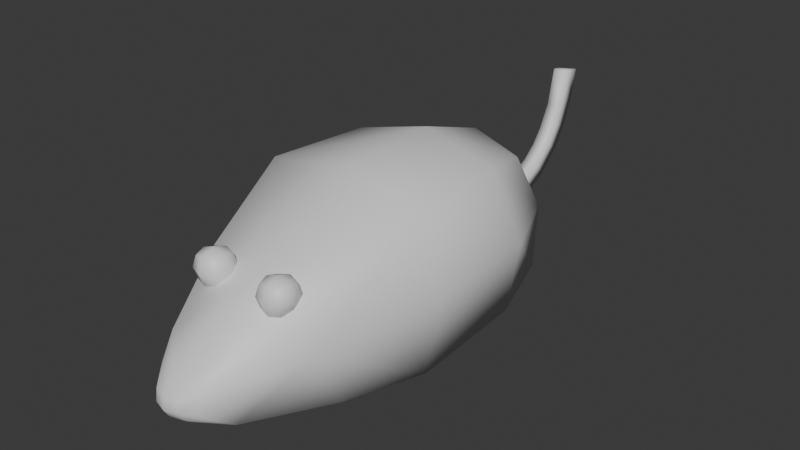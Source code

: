 # Source: Rat.blend  (saved by Blender 4.3.34; exported with 4.5.12 LTS)
import bpy
from mathutils import Matrix  # noqa: F401  (used for matrix-valued properties, if any)

bpy.ops.wm.read_factory_settings(use_empty=True)
scene = bpy.context.scene
scene.name = 'Scene'

# ---- collections
col_collection = bpy.data.collections.new('Collection'); scene.collection.children.link(col_collection)

# ---- materials (node trees are filled in below, after node groups)
mat_fur = bpy.data.materials.new('Fur')
mat_fur.alpha_threshold = 0.0
mat_fur.roughness = 0.5
mat_fur.line_color = (0.0, 0.0, 0.0, 1.0)
mat_eyes = bpy.data.materials.new('Eyes')

# ---- material node trees
mat_fur.use_nodes = True; mat_fur.node_tree.nodes.clear()
_N = mat_fur.node_tree.nodes; _L = mat_fur.node_tree.links
n0 = _N.new('ShaderNodeOutputMaterial'); n0.name = 'Material Output'; n0.location = (300, 300)
n1 = _N.new('ShaderNodeBsdfPrincipled'); n1.name = 'Principled BSDF'; n1.location = (10, 300)
n1.inputs[3].default_value = 1.45
_L.new(n1.outputs[0], n0.inputs[0])
n0.is_active_output = True
mat_eyes.use_nodes = True; mat_eyes.node_tree.nodes.clear()
_N = mat_eyes.node_tree.nodes; _L = mat_eyes.node_tree.links
n0 = _N.new('ShaderNodeBsdfPrincipled'); n0.name = 'Principled BSDF'; n0.location = (10, 300)
n1 = _N.new('ShaderNodeOutputMaterial'); n1.name = 'Material Output'; n1.location = (300, 300)
_L.new(n0.outputs[0], n1.inputs[0])
n1.is_active_output = True

# ---- world
world_world = bpy.data.worlds.new('World'); scene.world = world_world
world_world.use_nodes = True; world_world.node_tree.nodes.clear()
_N = world_world.node_tree.nodes; _L = world_world.node_tree.links
n0 = _N.new('ShaderNodeOutputWorld'); n0.name = 'World Output'; n0.location = (300, 300)
n1 = _N.new('ShaderNodeBackground'); n1.name = 'Background'; n1.location = (10, 300)
n1.inputs[0].default_value = (0.05088, 0.05088, 0.05088, 1.0)
_L.new(n1.outputs[0], n0.inputs[0])
n0.is_active_output = True
world_world.color = (0.05088, 0.05088, 0.05088)
world_world.sun_shadow_jitter_overblur = 0.0

# ---- meshes
me_cube = bpy.data.meshes.new('Cube')
me_cube.from_pydata([(-0.8164, -1.048, -0.9484), (-0.7425, -0.9751, 0.3261), (-0.6229, 0.6229, -0.8265), (-0.5, 0.5, 0.1745), (0.8164, -1.048, -0.9484), (0.7425, -0.9751, 0.3261), (0.6229, 0.6229, -0.8265), (0.5, 0.5, 0.1745), (0.3218, -2.462, -0.8334), (0.2919, -2.452, -0.3492), (-0.2981, -2.433, -0.3428), (-0.3442, -2.388, -0.8385), (0.2095, -2.711, -0.6537), (-4.424e-09, -2.8, -0.6738), (6.985e-10, -2.71, -0.4916), (-0.2063, -2.684, -0.6467), (-3.347e-08, -2.682, -0.8105), (-0.8166, -0.0355, -0.8844), (-0.9185, -0.9836, -0.2652), (-0.6636, -0.06306, 0.302), (-0.6381, 0.6381, -0.2665), (-7.451e-09, 0.7813, -0.8843), (-5.588e-09, 0.6096, 0.2603), (0.6381, 0.6381, -0.2665), (0.8166, -0.0355, -0.8844), (0.6636, -0.06306, 0.302), (0.9185, -0.9836, -0.2652), (0.0, -0.9951, -0.9959), (3.725e-09, -0.9873, 0.4527), (0.1534, -2.6, -0.8206), (0.256, -2.613, -0.7435), (0.1075, -2.771, -0.6674), (-1.467e-08, -2.756, -0.7479), (0.2382, -2.65, -0.5264), (0.1242, -2.591, -0.4145), (1.63e-09, -2.785, -0.5865), (-0.1242, -2.59, -0.4145), (-0.2607, -2.578, -0.5182), (-0.1077, -2.77, -0.6672), (-0.2753, -2.546, -0.7162), (-0.1539, -2.598, -0.8207), (-0.6287, -1.757, -0.8985), (0.6282, -1.759, -0.8984), (0.5183, -1.837, -0.02217), (-0.5184, -1.837, -0.02216), (-0.9239, -0.04697, -0.2493), (1.863e-09, 0.8781, -0.2581), (0.9239, -0.04697, -0.2493), (0.0, -0.01389, -1.0), (-5.588e-09, -0.05236, 0.4794), (5.981e-09, -1.991, -0.03997), (-0.553, -1.969, -0.4674), (0.5524, -1.971, -0.4678), (0.1251, -2.718, -0.7491), (0.1153, -2.75, -0.5684), (-0.1157, -2.749, -0.5683), (-0.1255, -2.716, -0.7486), (-5.521e-05, -1.949, -0.895), (0.06, 2.056, 0.4002), (0.06, 1.881, 0.4218), (0.06, 2.017, 0.1783), (0.06, 1.806, 0.1065), (0.06, 1.913, -0.09754), (0.06, 1.729, -0.05694), (0.06, 1.784, -0.2959), (0.06, 1.635, -0.1931), (0.06, 1.589, -0.4784), (0.06, 1.477, -0.335), (0.06, 1.34, -0.6045), (0.06, 1.238, -0.4508), (0.06, 1.053, -0.6759), (0.06, 0.9218, -0.5087), (0.06, 0.6971, -0.6917), (0.06, 0.703, -0.5101), (-0.06, 2.061, 0.3978), (-0.06, 1.879, 0.4231), (-0.06, 1.811, 0.1123), (-0.06, 1.974, 0.0452), (-0.06, 1.849, -0.2122), (-0.06, 1.701, -0.1036), (-0.06, 1.603, -0.228), (-0.06, 1.67, -0.4127), (-0.06, 1.48, -0.3307), (-0.06, 1.486, -0.5391), (-0.06, 1.341, -0.4096), (-0.06, 1.289, -0.6209), (-0.06, 1.17, -0.4673), (-0.06, 1.071, -0.6719), (-0.06, 0.9456, -0.5068), (-0.06, 0.6973, -0.6938), (-0.06, 0.703, -0.5101), (0.2206, -2.092, -0.1337), (0.2206, -2.092, 0.05124), (0.2206, -1.908, -0.1337), (0.2206, -1.908, 0.05124), (0.4056, -2.092, -0.1337), (0.4056, -2.092, 0.05124), (0.4056, -1.908, -0.1337), (0.4056, -1.908, 0.05124), (0.2003, -2.0, -0.154), (0.2003, -2.113, -0.04124), (0.2003, -2.0, 0.0715), (0.2003, -1.887, -0.04124), (0.3131, -1.887, -0.154), (0.3131, -1.887, 0.0715), (0.4258, -1.887, -0.04124), (0.4258, -2.0, -0.154), (0.4258, -2.0, 0.0715), (0.4258, -2.113, -0.04124), (0.3131, -2.113, -0.154), (0.3131, -2.113, 0.0715), (0.1578, -2.0, -0.04124), (0.3131, -1.845, -0.04124), (0.4684, -2.0, -0.04124), (0.3131, -2.155, -0.04124), (0.3131, -2.0, -0.1965), (0.3131, -2.0, 0.114), (-0.4056, -2.092, -0.1337), (-0.4056, -2.092, 0.05124), (-0.4056, -1.908, -0.1337), (-0.4056, -1.908, 0.05124), (-0.2206, -2.092, -0.1337), (-0.2206, -2.092, 0.05124), (-0.2206, -1.908, -0.1337), (-0.2206, -1.908, 0.05124), (-0.4258, -2.0, -0.154), (-0.4258, -2.113, -0.04124), (-0.4258, -2.0, 0.0715), (-0.4258, -1.887, -0.04124), (-0.3131, -1.887, -0.154), (-0.3131, -1.887, 0.0715), (-0.2003, -1.887, -0.04124), (-0.2003, -2.0, -0.154), (-0.2003, -2.0, 0.0715), (-0.2003, -2.113, -0.04124), (-0.3131, -2.113, -0.154), (-0.3131, -2.113, 0.0715), (-0.4684, -2.0, -0.04124), (-0.3131, -1.845, -0.04124), (-0.1578, -2.0, -0.04124), (-0.3131, -2.155, -0.04124), (-0.3131, -2.0, -0.1965), (-0.3131, -2.0, 0.114)], [], [(0, 18, 45, 17), (18, 1, 19, 45), (45, 19, 3, 20), (17, 45, 20, 2), (2, 20, 46, 21), (20, 3, 22, 46), (46, 22, 7, 23), (21, 46, 23, 6), (6, 23, 47, 24), (23, 7, 25, 47), (47, 25, 5, 26), (24, 47, 26, 4), (2, 21, 48, 17), (21, 6, 24, 48), (48, 24, 4, 27), (17, 48, 27, 0), (7, 22, 49, 25), (22, 3, 19, 49), (49, 19, 1, 28), (25, 49, 28, 5), (5, 28, 50, 43), (1, 44, 50, 28), (10, 36, 50, 44), (14, 34, 50, 36), (9, 43, 50, 34), (1, 18, 51, 44), (0, 41, 51, 18), (11, 39, 51, 41), (15, 37, 51, 39), (10, 44, 51, 37), (4, 26, 52, 42), (5, 43, 52, 26), (9, 33, 52, 43), (12, 30, 52, 33), (8, 42, 52, 30), (8, 30, 53, 29), (30, 12, 31, 53), (53, 31, 13, 32), (29, 53, 32, 16), (9, 34, 54, 33), (34, 14, 35, 54), (54, 35, 13, 31), (33, 54, 31, 12), (10, 37, 55, 36), (37, 15, 38, 55), (55, 38, 13, 35), (36, 55, 35, 14), (11, 40, 56, 39), (40, 16, 32, 56), (56, 32, 13, 38), (39, 56, 38, 15), (0, 27, 57, 41), (4, 42, 57, 27), (8, 29, 57, 42), (16, 40, 57, 29), (11, 41, 57, 40), (88, 87, 89, 90), (63, 62, 61), (80, 82, 67, 65), (67, 69, 68, 66), (65, 64, 62, 63), (82, 81, 83, 84), (69, 86, 88, 71), (67, 66, 64, 65), (74, 77, 76, 75), (70, 87, 85, 68), (80, 81, 82), (86, 85, 87, 88), (69, 71, 70, 68), (79, 80, 65, 63), (71, 73, 72, 70), (61, 59, 75, 76), (60, 74, 58), (62, 77, 60), (78, 81, 80, 79), (62, 78, 77), (64, 78, 62), (76, 79, 63, 61), (66, 81, 64), (66, 83, 81), (68, 83, 66), (68, 85, 83), (60, 58, 59, 61), (84, 83, 85, 86), (71, 88, 90, 73), (77, 78, 79, 76), (58, 74, 75, 59), (61, 62, 60), (89, 87, 70, 72), (60, 77, 74), (64, 81, 78), (67, 82, 84), (69, 67, 84), (69, 84, 86), (73, 90, 89, 72), (91, 100, 111, 99), (100, 92, 101, 111), (111, 101, 94, 102), (99, 111, 102, 93), (93, 102, 112, 103), (102, 94, 104, 112), (112, 104, 98, 105), (103, 112, 105, 97), (97, 105, 113, 106), (105, 98, 107, 113), (113, 107, 96, 108), (106, 113, 108, 95), (95, 108, 114, 109), (108, 96, 110, 114), (114, 110, 92, 100), (109, 114, 100, 91), (93, 103, 115, 99), (103, 97, 106, 115), (115, 106, 95, 109), (99, 115, 109, 91), (98, 104, 116, 107), (104, 94, 101, 116), (116, 101, 92, 110), (107, 116, 110, 96), (117, 126, 137, 125), (126, 118, 127, 137), (137, 127, 120, 128), (125, 137, 128, 119), (119, 128, 138, 129), (128, 120, 130, 138), (138, 130, 124, 131), (129, 138, 131, 123), (123, 131, 139, 132), (131, 124, 133, 139), (139, 133, 122, 134), (132, 139, 134, 121), (121, 134, 140, 135), (134, 122, 136, 140), (140, 136, 118, 126), (135, 140, 126, 117), (119, 129, 141, 125), (129, 123, 132, 141), (141, 132, 121, 135), (125, 141, 135, 117), (124, 130, 142, 133), (130, 120, 127, 142), (142, 127, 118, 136), (133, 142, 136, 122)])
me_cube.polygons.foreach_set('use_smooth', [True] * 143)
me_cube.polygons.foreach_set('material_index', [0, 0, 0, 0, 0, 0, 0, 0, 0, 0, 0, 0, 0, 0, 0, 0, 0, 0, 0, 0, 0, 0, 0, 0, 0, 0, 0, 0, 0, 0, 0, 0, 0, 0, 0, 0, 0, 0, 0, 0, 0, 0, 0, 0, 0, 0, 0, 0, 0, 0, 0, 0, 0, 0, 0, 0, 0, 0, 0, 0, 0, 0, 0, 0, 0, 0, 0, 0, 0, 0, 0, 0, 0, 0, 0, 0, 0, 0, 0, 0, 0, 0, 0, 0, 0, 0, 0, 0, 0, 0, 0, 0, 0, 0, 0, 1, 1, 1, 1, 1, 1, 1, 1, 1, 1, 1, 1, 1, 1, 1, 1, 1, 1, 1, 1, 1, 1, 1, 1, 1, 1, 1, 1, 1, 1, 1, 1, 1, 1, 1, 1, 1, 1, 1, 1, 1, 1, 1, 1, 1, 1, 1, 1])
_k = {(2, 17): 0.35037, (0, 17): 0.35037, (0, 18): 0.3066, (1, 18): 0.3066, (6, 21): 0.35037, (2, 21): 0.35037, (4, 24): 0.35037, (6, 24): 0.35037, (5, 26): 0.3066, (4, 26): 0.3066, (0, 27): 0.68909, (4, 27): 0.68909, (5, 28): 0.3066, (1, 28): 0.3066, (16, 29): 0.74361, (8, 29): 0.74361, (8, 30): 0.74361, (12, 30): 0.74361, (12, 33): 0.74361, (9, 33): 0.74361, (9, 34): 0.3066, (14, 34): 0.3066, (14, 36): 0.3066, (10, 36): 0.3066, (10, 37): 0.3066, (15, 37): 0.3066, (15, 39): 0.3066, (11, 39): 0.3066, (11, 40): 0.74361, (16, 40): 0.74361, (11, 41): 0.74361, (0, 41): 0.74361, (4, 42): 0.74361, (8, 42): 0.74361, (5, 43): 0.3066, (9, 43): 0.3066, (1, 44): 0.3066, (10, 44): 0.3066}
me_cube.attributes.new('crease_edge', 'FLOAT', 'EDGE').data.foreach_set('value', [_k.get((min(e.vertices), max(e.vertices)), 0.0) for e in me_cube.edges])
_uv = me_cube.uv_layers.new(name='UVMap')
_uv.uv.foreach_set('vector', [0.5492, 0.311, 0.6693, 0.3207, 0.6759, 0.4857, 0.5646, 0.4892, 0.6693, 0.3207, 0.7746, 0.3183, 0.7746, 0.4783, 0.6759, 0.4857, 0.6759, 0.4857, 0.7746, 0.4783, 0.7554, 0.5765, 0.6774, 0.6038, 0.5646, 0.4892, 0.6759, 0.4857, 0.6774, 0.6038, 0.5787, 0.6031, 0.4714, 0.8285, 0.375, 0.8285, 0.3651, 0.7176, 0.4764, 0.7201, 0.375, 0.8285, 0.306, 0.801, 0.2882, 0.7132, 0.3651, 0.7176, 0.3651, 0.7176, 0.2882, 0.7132, 0.3092, 0.6248, 0.379, 0.6036, 0.4764, 0.7201, 0.3651, 0.7176, 0.379, 0.6036, 0.4754, 0.6089, 0.9704, 0.5917, 0.8718, 0.5924, 0.8733, 0.4742, 0.9845, 0.4777, 0.8718, 0.5924, 0.7937, 0.5651, 0.7746, 0.4669, 0.8733, 0.4742, 0.8733, 0.4742, 0.7746, 0.4669, 0.7746, 0.3069, 0.8799, 0.3092, 0.9845, 0.4777, 0.8733, 0.4742, 0.8799, 0.3092, 1.0, 0.2995, 0.03416, 0.02747, 0.144, 8.66e-09, 0.144, 0.1411, -1.286e-08, 0.144, 0.144, 8.66e-09, 0.254, 0.02741, 0.2882, 0.1439, 0.144, 0.1411, 0.144, 0.1411, 0.2882, 0.1439, 0.2882, 0.3229, 0.1441, 0.314, -1.286e-08, 0.144, 0.144, 0.1411, 0.1441, 0.314, 8.403e-05, 0.323, 0.353, 0.01354, 0.4427, -2.107e-08, 0.4331, 0.1095, 0.3159, 0.1057, 0.4427, -2.107e-08, 0.5287, 0.02894, 0.5492, 0.1261, 0.4331, 0.1095, 0.4331, 0.1095, 0.5492, 0.1261, 0.5492, 0.2853, 0.4187, 0.2728, 0.3159, 0.1057, 0.4331, 0.1095, 0.4187, 0.2728, 0.2882, 0.2625, 0.2882, 0.2625, 0.4187, 0.2728, 0.4024, 0.4599, 0.3137, 0.4247, 0.5492, 0.2853, 0.4959, 0.4406, 0.4024, 0.4599, 0.4187, 0.2728, 0.4474, 0.549, 0.4143, 0.5756, 0.4024, 0.4599, 0.4959, 0.4406, 0.3905, 0.5965, 0.3707, 0.5718, 0.4024, 0.4599, 0.4143, 0.5756, 0.3434, 0.5435, 0.3137, 0.4247, 0.4024, 0.4599, 0.3707, 0.5718, 0.7746, 0.3183, 0.6693, 0.3207, 0.6317, 0.1445, 0.7109, 0.1658, 0.5492, 0.311, 0.5561, 0.1842, 0.6317, 0.1445, 0.6693, 0.3207, 0.5658, 0.07013, 0.5871, 0.04128, 0.6317, 0.1445, 0.5561, 0.1842, 0.5992, 0.01604, 0.6219, 0.03472, 0.6317, 0.1445, 0.5871, 0.04128, 0.6532, 0.06004, 0.7109, 0.1658, 0.6317, 0.1445, 0.6219, 0.03472, 1.0, 0.2995, 0.8799, 0.3092, 0.9175, 0.1328, 0.993, 0.1724, 0.7746, 0.3069, 0.8382, 0.1543, 0.9175, 0.1328, 0.8799, 0.3092, 0.897, 0.04518, 0.9287, 0.01055, 0.9175, 0.1328, 0.8382, 0.1543, 0.9512, -2.491e-09, 0.9669, 0.01809, 0.9175, 0.1328, 0.9287, 0.01055, 0.9826, 0.04562, 0.993, 0.1724, 0.9175, 0.1328, 0.9669, 0.01809, 0.201, 0.5711, 0.1895, 0.5969, 0.1664, 0.6156, 0.1713, 0.5953, 0.6437, 0.6038, 0.6582, 0.6118, 0.6551, 0.6298, 0.6415, 0.6269, 0.6415, 0.6269, 0.6551, 0.6298, 0.6539, 0.6488, 0.6415, 0.649, 0.1713, 0.5953, 0.1664, 0.6156, 0.1443, 0.6224, 0.1443, 0.6097, 0.3434, 0.5435, 0.3707, 0.5718, 0.3695, 0.6036, 0.3495, 0.5832, 0.7023, 0.6261, 0.6873, 0.6482, 0.6694, 0.6485, 0.6728, 0.6281, 0.6728, 0.6281, 0.6694, 0.6485, 0.6539, 0.6488, 0.6551, 0.6298, 0.6814, 0.6063, 0.6728, 0.6281, 0.6551, 0.6298, 0.6582, 0.6118, 0.7185, 0.7003, 0.6854, 0.6943, 0.6735, 0.6689, 0.703, 0.6699, 0.6219, 0.03472, 0.5992, 0.01604, 0.5958, -9.797e-09, 0.6132, 0.003529, 0.6735, 0.6689, 0.6558, 0.6678, 0.6539, 0.6488, 0.6694, 0.6485, 0.703, 0.6699, 0.6735, 0.6689, 0.6694, 0.6485, 0.6873, 0.6482, 0.5658, 0.07013, 0.5691, 0.03133, 0.5815, 0.009975, 0.5871, 0.04128, 0.1171, 0.5951, 0.1443, 0.6097, 0.1443, 0.6224, 0.1222, 0.6153, 0.6424, 0.6711, 0.6415, 0.649, 0.6539, 0.6488, 0.6558, 0.6678, 0.5871, 0.04128, 0.5815, 0.009975, 0.5958, -9.797e-09, 0.5992, 0.01604, 8.403e-05, 0.323, 0.1441, 0.314, 0.1442, 0.4813, 0.03326, 0.4475, 0.2882, 0.3229, 0.255, 0.4477, 0.1442, 0.4813, 0.1441, 0.314, 0.201, 0.5711, 0.1713, 0.5953, 0.1442, 0.4813, 0.255, 0.4477, 0.1443, 0.6097, 0.1171, 0.5951, 0.1442, 0.4813, 0.1713, 0.5953, 0.08352, 0.5583, 0.03326, 0.4475, 0.1442, 0.4813, 0.1171, 0.5951, 0.8007, 0.8457, 0.8372, 0.8466, 0.7993, 0.9006, 0.7746, 0.8796, 0.592, 0.6991, 0.5663, 0.6781, 0.6062, 0.6706, 0.5408, 0.61, 0.5408, 0.6341, 0.5196, 0.6347, 0.5196, 0.6036, 0.5811, 0.7644, 0.5913, 0.8102, 0.5589, 0.813, 0.5492, 0.7647, 0.5835, 0.727, 0.553, 0.7177, 0.5663, 0.6781, 0.592, 0.6991, 0.8349, 0.7526, 0.867, 0.7355, 0.8643, 0.7747, 0.8306, 0.7805, 0.5196, 0.6795, 0.5408, 0.6917, 0.5408, 0.7319, 0.5196, 0.7361, 0.5811, 0.7644, 0.5492, 0.7647, 0.553, 0.7177, 0.5835, 0.727, 0.7981, 0.5924, 0.8372, 0.6431, 0.81, 0.6583, 0.7746, 0.6148, 0.5196, 0.7144, 0.4984, 0.7112, 0.4984, 0.6724, 0.5196, 0.6633, 0.8342, 0.7244, 0.867, 0.7355, 0.8349, 0.7526, 0.8198, 0.8104, 0.854, 0.8109, 0.8372, 0.8466, 0.8007, 0.8457, 0.5913, 0.8102, 0.6178, 0.8602, 0.5804, 0.8604, 0.5589, 0.813, 0.7397, 0.6991, 0.7397, 0.7225, 0.7186, 0.7158, 0.7185, 0.6905, 0.6178, 0.8602, 0.6415, 0.8906, 0.6171, 0.9114, 0.5804, 0.8604, 0.7185, 0.6606, 0.7186, 0.604, 0.7397, 0.6038, 0.7397, 0.6595, 0.4978, 0.6432, 0.4772, 0.6036, 0.4984, 0.6036, 0.4975, 0.6949, 0.4765, 0.6676, 0.4978, 0.6432, 0.859, 0.6886, 0.867, 0.7355, 0.8342, 0.7244, 0.8278, 0.6972, 0.4975, 0.6949, 0.4764, 0.7171, 0.4765, 0.6676, 0.4977, 0.7344, 0.4764, 0.7171, 0.4975, 0.6949, 0.7397, 0.6595, 0.7397, 0.6991, 0.7185, 0.6905, 0.7185, 0.6606, 0.4984, 0.7741, 0.4769, 0.7592, 0.4977, 0.7344, 0.5196, 0.6184, 0.4984, 0.6369, 0.4984, 0.6036, 0.5196, 0.6633, 0.4984, 0.6369, 0.5196, 0.6184, 0.5196, 0.6633, 0.4984, 0.6724, 0.4984, 0.6369, 0.5931, 0.6335, 0.6194, 0.6038, 0.6415, 0.6256, 0.6062, 0.6706, 0.8306, 0.7805, 0.8643, 0.7747, 0.854, 0.8109, 0.8198, 0.8104, 0.5196, 0.7361, 0.5408, 0.7319, 0.5408, 0.7744, 0.5196, 0.7744, 0.8372, 0.6431, 0.859, 0.6886, 0.8278, 0.6972, 0.81, 0.6583, 0.1767, 0.6623, 0.1979, 0.6615, 0.1979, 0.6927, 0.1767, 0.6923, 0.6062, 0.6706, 0.5663, 0.6781, 0.5931, 0.6335, 0.4984, 0.7772, 0.4984, 0.7112, 0.5196, 0.7144, 0.5196, 0.7772, 0.4978, 0.6432, 0.4765, 0.6676, 0.4772, 0.6036, 0.4977, 0.7344, 0.4769, 0.7592, 0.4764, 0.7171, 0.5196, 0.6347, 0.5408, 0.6341, 0.5408, 0.6605, 0.5196, 0.6795, 0.5196, 0.6347, 0.5408, 0.6605, 0.5196, 0.6795, 0.5408, 0.6605, 0.5408, 0.6917, 0.1555, 0.6615, 0.1767, 0.6615, 0.1767, 0.6939, 0.1555, 0.6935, 0.233, 0.6543, 0.233, 0.6378, 0.2527, 0.6422, 0.2483, 0.6613, 0.233, 0.6378, 0.2396, 0.6224, 0.2565, 0.6224, 0.2527, 0.6422, 0.2527, 0.6422, 0.2565, 0.6224, 0.2715, 0.629, 0.2719, 0.6459, 0.2483, 0.6613, 0.2527, 0.6422, 0.2719, 0.6459, 0.2649, 0.6609, 0.03298, 0.6997, 0.01594, 0.7006, 0.01715, 0.681, 0.03803, 0.6842, 0.01594, 0.7006, 0.001783, 0.6945, 9.634e-09, 0.6778, 0.01715, 0.681, 0.01715, 0.681, 9.634e-09, 0.6778, 0.006836, 0.6623, 0.0221, 0.6614, 0.03803, 0.6842, 0.01715, 0.681, 0.0221, 0.6614, 0.03803, 0.6675, 0.08473, 0.6999, 0.07774, 0.6848, 0.09688, 0.6811, 0.1013, 0.7002, 0.07774, 0.6848, 0.07804, 0.668, 0.09311, 0.6613, 0.09688, 0.6811, 0.09688, 0.6811, 0.09311, 0.6613, 0.11, 0.6613, 0.1166, 0.6767, 0.1013, 0.7002, 0.09688, 0.6811, 0.1166, 0.6767, 0.1166, 0.6932, 0.0006078, 0.629, 0.01555, 0.6224, 0.0188, 0.642, -4.963e-09, 0.6457, 0.01555, 0.6224, 0.03249, 0.6226, 0.03887, 0.638, 0.0188, 0.642, 0.0188, 0.642, 0.03887, 0.638, 0.03887, 0.6546, 0.02332, 0.6614, -4.963e-09, 0.6457, 0.0188, 0.642, 0.02332, 0.6614, 0.006987, 0.661, 0.1166, 0.6544, 0.1166, 0.6378, 0.1364, 0.6419, 0.132, 0.6613, 0.1166, 0.6378, 0.1233, 0.6225, 0.1402, 0.6224, 0.1364, 0.6419, 0.1364, 0.6419, 0.1402, 0.6224, 0.1552, 0.6292, 0.1555, 0.6459, 0.132, 0.6613, 0.1364, 0.6419, 0.1555, 0.6459, 0.1486, 0.6611, 0.1566, 0.6551, 0.1555, 0.6383, 0.1738, 0.6417, 0.1713, 0.6615, 0.1555, 0.6383, 0.1625, 0.623, 0.1785, 0.6224, 0.1738, 0.6417, 0.1738, 0.6417, 0.1785, 0.6224, 0.1943, 0.6289, 0.1943, 0.6455, 0.1713, 0.6615, 0.1738, 0.6417, 0.1943, 0.6455, 0.1883, 0.661, 0.233, 0.6932, 0.233, 0.6767, 0.2527, 0.6811, 0.2483, 0.7002, 0.233, 0.6767, 0.2396, 0.6613, 0.2565, 0.6613, 0.2527, 0.6811, 0.2527, 0.6811, 0.2565, 0.6613, 0.2715, 0.6679, 0.2719, 0.6848, 0.2483, 0.7002, 0.2527, 0.6811, 0.2719, 0.6848, 0.2649, 0.6999, 0.07269, 0.6997, 0.05564, 0.7006, 0.05685, 0.681, 0.07774, 0.6842, 0.05564, 0.7006, 0.04149, 0.6945, 0.03971, 0.6778, 0.05685, 0.681, 0.05685, 0.681, 0.03971, 0.6778, 0.04654, 0.6623, 0.0618, 0.6614, 0.07774, 0.6842, 0.05685, 0.681, 0.0618, 0.6614, 0.07774, 0.6675, 0.1236, 0.6999, 0.1166, 0.6848, 0.1358, 0.6811, 0.1402, 0.7002, 0.1166, 0.6848, 0.1169, 0.668, 0.132, 0.6613, 0.1358, 0.6811, 0.1358, 0.6811, 0.132, 0.6613, 0.1489, 0.6613, 0.1555, 0.6767, 0.1402, 0.7002, 0.1358, 0.6811, 0.1555, 0.6767, 0.1555, 0.6932, 0.07075, 0.661, 0.05442, 0.6614, 0.05894, 0.642, 0.07774, 0.6457, 0.05442, 0.6614, 0.03887, 0.6546, 0.03887, 0.638, 0.05894, 0.642, 0.05894, 0.642, 0.03887, 0.638, 0.04525, 0.6226, 0.06219, 0.6224, 0.07774, 0.6457, 0.05894, 0.642, 0.06219, 0.6224, 0.07713, 0.629, 0.07774, 0.6544, 0.07774, 0.6378, 0.09753, 0.6419, 0.09313, 0.6613, 0.07774, 0.6378, 0.08441, 0.6225, 0.1013, 0.6224, 0.09753, 0.6419, 0.09753, 0.6419, 0.1013, 0.6224, 0.1163, 0.6292, 0.1166, 0.6459, 0.09313, 0.6613, 0.09753, 0.6419, 0.1166, 0.6459, 0.1097, 0.6611, 0.1953, 0.6551, 0.1943, 0.6383, 0.2125, 0.6417, 0.21, 0.6615, 0.1943, 0.6383, 0.2012, 0.623, 0.2172, 0.6224, 0.2125, 0.6417, 0.2125, 0.6417, 0.2172, 0.6224, 0.233, 0.6289, 0.233, 0.6455, 0.21, 0.6615, 0.2125, 0.6417, 0.233, 0.6455, 0.227, 0.661])
me_cube.materials.append(mat_fur)
me_cube.materials.append(mat_eyes)
me_cube.update()

# ---- objects
ob_cube = bpy.data.objects.new('Cube', me_cube)

# ---- transforms, parenting, visibility, modifiers, constraints
ob_cube.location = (0.0, 0.0, 0.0)

# ---- collection membership
col_collection.objects.link(ob_cube)

# ---- scene / render settings (as saved in the file)
scene.frame_start = 1; scene.frame_end = 250; scene.frame_set(0)
scene.render.engine = 'BLENDER_EEVEE_NEXT'
bpy.context.view_layer.update()

# ---- added for rendering (the .blend has no active camera and no usable light): camera, sun
cam_auto = bpy.data.cameras.new('AutoCamera')
cam_auto.lens = 50.0
cam_auto.sensor_width = 36.0
cam_auto.clip_end = 1000.0
ob_auto_camera = bpy.data.objects.new('AutoCamera', cam_auto)
scene.collection.objects.link(ob_auto_camera)
ob_auto_camera.location = (5.00252, -6.37215, 3.74173)
ob_auto_camera.rotation_euler = (1.09748, -7.21219e-08, 0.694738)
scene.camera = ob_auto_camera
light_auto_sun = bpy.data.lights.new('AutoSun', 'SUN')
light_auto_sun.energy = 3.0
light_auto_sun.angle = 0.0523599
ob_auto_sun = bpy.data.objects.new('AutoSun', light_auto_sun)
scene.collection.objects.link(ob_auto_sun)
ob_auto_sun.rotation_euler = (0.872665, 0.174533, 0.523599)
bpy.context.view_layer.update()
